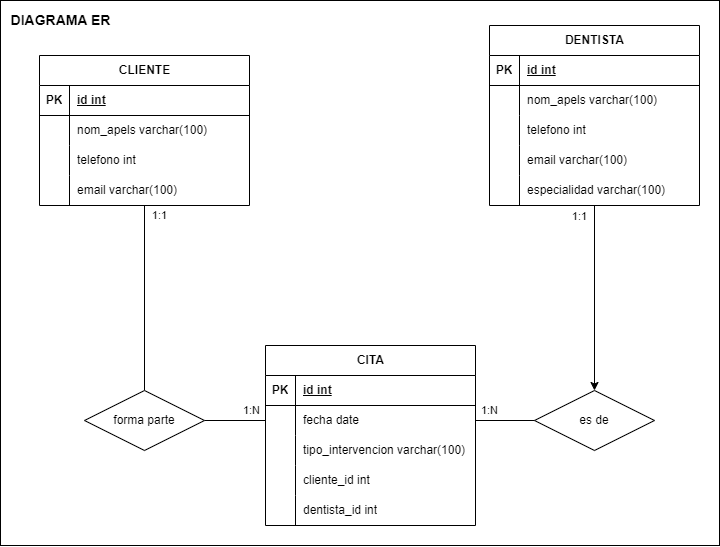

The diagram above was exported from draw.io. Its source (the exported page's mxGraphModel, read from the mxfile embedded in the PNG):
<mxGraphModel dx="3382" dy="916" grid="1" gridSize="10" guides="1" tooltips="1" connect="1" arrows="1" fold="1" page="1" pageScale="1" pageWidth="827" pageHeight="1169" math="0" shadow="0">
  <root>
    <mxCell id="0" />
    <mxCell id="1" parent="0" />
    <mxCell id="2" value="" style="rounded=0;whiteSpace=wrap;html=1;align=center;labelPosition=center;verticalLabelPosition=top;verticalAlign=bottom;" vertex="1" parent="1">
      <mxGeometry x="-139" y="405" width="719" height="545" as="geometry" />
    </mxCell>
    <mxCell id="3" value="" style="edgeStyle=orthogonalEdgeStyle;rounded=0;orthogonalLoop=1;jettySize=auto;html=1;endArrow=none;endFill=0;startArrow=none;startFill=0;" edge="1" source="6" target="54" parent="1">
      <mxGeometry relative="1" as="geometry" />
    </mxCell>
    <mxCell id="4" value="1:1" style="edgeLabel;html=1;align=center;verticalAlign=middle;resizable=0;points=[];" vertex="1" connectable="0" parent="3">
      <mxGeometry x="-0.6905" y="-2" relative="1" as="geometry">
        <mxPoint x="17" y="-19" as="offset" />
      </mxGeometry>
    </mxCell>
    <mxCell id="5" value="1:1" style="edgeLabel;html=1;align=center;verticalAlign=middle;resizable=0;points=[];" vertex="1" connectable="0" parent="3">
      <mxGeometry x="-0.6905" y="-2" relative="1" as="geometry">
        <mxPoint x="437" y="-18" as="offset" />
      </mxGeometry>
    </mxCell>
    <mxCell id="6" value="CLIENTE" style="shape=table;startSize=30;container=1;collapsible=1;childLayout=tableLayout;fixedRows=1;rowLines=0;fontStyle=1;align=center;resizeLast=1;html=1;" vertex="1" parent="1">
      <mxGeometry x="-100" y="460" width="210" height="150" as="geometry" />
    </mxCell>
    <mxCell id="7" value="" style="shape=tableRow;horizontal=0;startSize=0;swimlaneHead=0;swimlaneBody=0;fillColor=none;collapsible=0;dropTarget=0;points=[[0,0.5],[1,0.5]];portConstraint=eastwest;top=0;left=0;right=0;bottom=1;" vertex="1" parent="6">
      <mxGeometry y="30" width="210" height="30" as="geometry" />
    </mxCell>
    <mxCell id="8" value="PK" style="shape=partialRectangle;connectable=0;fillColor=none;top=0;left=0;bottom=0;right=0;fontStyle=1;overflow=hidden;whiteSpace=wrap;html=1;" vertex="1" parent="7">
      <mxGeometry width="30" height="30" as="geometry">
        <mxRectangle width="30" height="30" as="alternateBounds" />
      </mxGeometry>
    </mxCell>
    <mxCell id="9" value="id&amp;nbsp;int" style="shape=partialRectangle;connectable=0;fillColor=none;top=0;left=0;bottom=0;right=0;align=left;spacingLeft=6;fontStyle=5;overflow=hidden;whiteSpace=wrap;html=1;" vertex="1" parent="7">
      <mxGeometry x="30" width="180" height="30" as="geometry">
        <mxRectangle width="180" height="30" as="alternateBounds" />
      </mxGeometry>
    </mxCell>
    <mxCell id="10" value="" style="shape=tableRow;horizontal=0;startSize=0;swimlaneHead=0;swimlaneBody=0;fillColor=none;collapsible=0;dropTarget=0;points=[[0,0.5],[1,0.5]];portConstraint=eastwest;top=0;left=0;right=0;bottom=0;" vertex="1" parent="6">
      <mxGeometry y="60" width="210" height="30" as="geometry" />
    </mxCell>
    <mxCell id="11" value="" style="shape=partialRectangle;connectable=0;fillColor=none;top=0;left=0;bottom=0;right=0;editable=1;overflow=hidden;whiteSpace=wrap;html=1;" vertex="1" parent="10">
      <mxGeometry width="30" height="30" as="geometry">
        <mxRectangle width="30" height="30" as="alternateBounds" />
      </mxGeometry>
    </mxCell>
    <mxCell id="12" value="nom_apels&amp;nbsp;varchar(100)" style="shape=partialRectangle;connectable=0;fillColor=none;top=0;left=0;bottom=0;right=0;align=left;spacingLeft=6;overflow=hidden;whiteSpace=wrap;html=1;" vertex="1" parent="10">
      <mxGeometry x="30" width="180" height="30" as="geometry">
        <mxRectangle width="180" height="30" as="alternateBounds" />
      </mxGeometry>
    </mxCell>
    <mxCell id="13" value="" style="shape=tableRow;horizontal=0;startSize=0;swimlaneHead=0;swimlaneBody=0;fillColor=none;collapsible=0;dropTarget=0;points=[[0,0.5],[1,0.5]];portConstraint=eastwest;top=0;left=0;right=0;bottom=0;" vertex="1" parent="6">
      <mxGeometry y="90" width="210" height="30" as="geometry" />
    </mxCell>
    <mxCell id="14" value="" style="shape=partialRectangle;connectable=0;fillColor=none;top=0;left=0;bottom=0;right=0;editable=1;overflow=hidden;whiteSpace=wrap;html=1;" vertex="1" parent="13">
      <mxGeometry width="30" height="30" as="geometry">
        <mxRectangle width="30" height="30" as="alternateBounds" />
      </mxGeometry>
    </mxCell>
    <mxCell id="15" value="telefono int" style="shape=partialRectangle;connectable=0;fillColor=none;top=0;left=0;bottom=0;right=0;align=left;spacingLeft=6;overflow=hidden;whiteSpace=wrap;html=1;" vertex="1" parent="13">
      <mxGeometry x="30" width="180" height="30" as="geometry">
        <mxRectangle width="180" height="30" as="alternateBounds" />
      </mxGeometry>
    </mxCell>
    <mxCell id="16" value="" style="shape=tableRow;horizontal=0;startSize=0;swimlaneHead=0;swimlaneBody=0;fillColor=none;collapsible=0;dropTarget=0;points=[[0,0.5],[1,0.5]];portConstraint=eastwest;top=0;left=0;right=0;bottom=0;" vertex="1" parent="6">
      <mxGeometry y="120" width="210" height="30" as="geometry" />
    </mxCell>
    <mxCell id="17" value="" style="shape=partialRectangle;connectable=0;fillColor=none;top=0;left=0;bottom=0;right=0;editable=1;overflow=hidden;whiteSpace=wrap;html=1;" vertex="1" parent="16">
      <mxGeometry width="30" height="30" as="geometry">
        <mxRectangle width="30" height="30" as="alternateBounds" />
      </mxGeometry>
    </mxCell>
    <mxCell id="18" value="email varchar(100)" style="shape=partialRectangle;connectable=0;fillColor=none;top=0;left=0;bottom=0;right=0;align=left;spacingLeft=6;overflow=hidden;whiteSpace=wrap;html=1;" vertex="1" parent="16">
      <mxGeometry x="30" width="180" height="30" as="geometry">
        <mxRectangle width="180" height="30" as="alternateBounds" />
      </mxGeometry>
    </mxCell>
    <mxCell id="19" value="CITA" style="shape=table;startSize=30;container=1;collapsible=1;childLayout=tableLayout;fixedRows=1;rowLines=0;fontStyle=1;align=center;resizeLast=1;html=1;" vertex="1" parent="1">
      <mxGeometry x="126" y="750" width="210" height="180" as="geometry" />
    </mxCell>
    <mxCell id="20" value="" style="shape=tableRow;horizontal=0;startSize=0;swimlaneHead=0;swimlaneBody=0;fillColor=none;collapsible=0;dropTarget=0;points=[[0,0.5],[1,0.5]];portConstraint=eastwest;top=0;left=0;right=0;bottom=1;" vertex="1" parent="19">
      <mxGeometry y="30" width="210" height="30" as="geometry" />
    </mxCell>
    <mxCell id="21" value="PK" style="shape=partialRectangle;connectable=0;fillColor=none;top=0;left=0;bottom=0;right=0;fontStyle=1;overflow=hidden;whiteSpace=wrap;html=1;" vertex="1" parent="20">
      <mxGeometry width="30" height="30" as="geometry">
        <mxRectangle width="30" height="30" as="alternateBounds" />
      </mxGeometry>
    </mxCell>
    <mxCell id="22" value="id&amp;nbsp;int" style="shape=partialRectangle;connectable=0;fillColor=none;top=0;left=0;bottom=0;right=0;align=left;spacingLeft=6;fontStyle=5;overflow=hidden;whiteSpace=wrap;html=1;" vertex="1" parent="20">
      <mxGeometry x="30" width="180" height="30" as="geometry">
        <mxRectangle width="180" height="30" as="alternateBounds" />
      </mxGeometry>
    </mxCell>
    <mxCell id="23" value="" style="shape=tableRow;horizontal=0;startSize=0;swimlaneHead=0;swimlaneBody=0;fillColor=none;collapsible=0;dropTarget=0;points=[[0,0.5],[1,0.5]];portConstraint=eastwest;top=0;left=0;right=0;bottom=0;" vertex="1" parent="19">
      <mxGeometry y="60" width="210" height="30" as="geometry" />
    </mxCell>
    <mxCell id="24" value="" style="shape=partialRectangle;connectable=0;fillColor=none;top=0;left=0;bottom=0;right=0;editable=1;overflow=hidden;whiteSpace=wrap;html=1;" vertex="1" parent="23">
      <mxGeometry width="30" height="30" as="geometry">
        <mxRectangle width="30" height="30" as="alternateBounds" />
      </mxGeometry>
    </mxCell>
    <mxCell id="25" value="fecha date" style="shape=partialRectangle;connectable=0;fillColor=none;top=0;left=0;bottom=0;right=0;align=left;spacingLeft=6;overflow=hidden;whiteSpace=wrap;html=1;" vertex="1" parent="23">
      <mxGeometry x="30" width="180" height="30" as="geometry">
        <mxRectangle width="180" height="30" as="alternateBounds" />
      </mxGeometry>
    </mxCell>
    <mxCell id="26" value="" style="shape=tableRow;horizontal=0;startSize=0;swimlaneHead=0;swimlaneBody=0;fillColor=none;collapsible=0;dropTarget=0;points=[[0,0.5],[1,0.5]];portConstraint=eastwest;top=0;left=0;right=0;bottom=0;" vertex="1" parent="19">
      <mxGeometry y="90" width="210" height="30" as="geometry" />
    </mxCell>
    <mxCell id="27" value="" style="shape=partialRectangle;connectable=0;fillColor=none;top=0;left=0;bottom=0;right=0;editable=1;overflow=hidden;whiteSpace=wrap;html=1;" vertex="1" parent="26">
      <mxGeometry width="30" height="30" as="geometry">
        <mxRectangle width="30" height="30" as="alternateBounds" />
      </mxGeometry>
    </mxCell>
    <mxCell id="28" value="tipo_intervencion varchar(100)" style="shape=partialRectangle;connectable=0;fillColor=none;top=0;left=0;bottom=0;right=0;align=left;spacingLeft=6;overflow=hidden;whiteSpace=wrap;html=1;" vertex="1" parent="26">
      <mxGeometry x="30" width="180" height="30" as="geometry">
        <mxRectangle width="180" height="30" as="alternateBounds" />
      </mxGeometry>
    </mxCell>
    <mxCell id="29" value="" style="shape=tableRow;horizontal=0;startSize=0;swimlaneHead=0;swimlaneBody=0;fillColor=none;collapsible=0;dropTarget=0;points=[[0,0.5],[1,0.5]];portConstraint=eastwest;top=0;left=0;right=0;bottom=0;" vertex="1" parent="19">
      <mxGeometry y="120" width="210" height="30" as="geometry" />
    </mxCell>
    <mxCell id="30" value="" style="shape=partialRectangle;connectable=0;fillColor=none;top=0;left=0;bottom=0;right=0;editable=1;overflow=hidden;whiteSpace=wrap;html=1;" vertex="1" parent="29">
      <mxGeometry width="30" height="30" as="geometry">
        <mxRectangle width="30" height="30" as="alternateBounds" />
      </mxGeometry>
    </mxCell>
    <mxCell id="31" value="cliente_id int" style="shape=partialRectangle;connectable=0;fillColor=none;top=0;left=0;bottom=0;right=0;align=left;spacingLeft=6;overflow=hidden;whiteSpace=wrap;html=1;" vertex="1" parent="29">
      <mxGeometry x="30" width="180" height="30" as="geometry">
        <mxRectangle width="180" height="30" as="alternateBounds" />
      </mxGeometry>
    </mxCell>
    <mxCell id="32" value="" style="shape=tableRow;horizontal=0;startSize=0;swimlaneHead=0;swimlaneBody=0;fillColor=none;collapsible=0;dropTarget=0;points=[[0,0.5],[1,0.5]];portConstraint=eastwest;top=0;left=0;right=0;bottom=0;" vertex="1" parent="19">
      <mxGeometry y="150" width="210" height="30" as="geometry" />
    </mxCell>
    <mxCell id="33" value="" style="shape=partialRectangle;connectable=0;fillColor=none;top=0;left=0;bottom=0;right=0;editable=1;overflow=hidden;whiteSpace=wrap;html=1;" vertex="1" parent="32">
      <mxGeometry width="30" height="30" as="geometry">
        <mxRectangle width="30" height="30" as="alternateBounds" />
      </mxGeometry>
    </mxCell>
    <mxCell id="34" value="dentista_id int" style="shape=partialRectangle;connectable=0;fillColor=none;top=0;left=0;bottom=0;right=0;align=left;spacingLeft=6;overflow=hidden;whiteSpace=wrap;html=1;" vertex="1" parent="32">
      <mxGeometry x="30" width="180" height="30" as="geometry">
        <mxRectangle width="180" height="30" as="alternateBounds" />
      </mxGeometry>
    </mxCell>
    <mxCell id="35" value="" style="edgeStyle=orthogonalEdgeStyle;rounded=0;orthogonalLoop=1;jettySize=auto;html=1;" edge="1" source="36" target="55" parent="1">
      <mxGeometry relative="1" as="geometry" />
    </mxCell>
    <mxCell id="36" value="DENTISTA" style="shape=table;startSize=30;container=1;collapsible=1;childLayout=tableLayout;fixedRows=1;rowLines=0;fontStyle=1;align=center;resizeLast=1;html=1;" vertex="1" parent="1">
      <mxGeometry x="350" y="430" width="210" height="180" as="geometry" />
    </mxCell>
    <mxCell id="37" value="" style="shape=tableRow;horizontal=0;startSize=0;swimlaneHead=0;swimlaneBody=0;fillColor=none;collapsible=0;dropTarget=0;points=[[0,0.5],[1,0.5]];portConstraint=eastwest;top=0;left=0;right=0;bottom=1;" vertex="1" parent="36">
      <mxGeometry y="30" width="210" height="30" as="geometry" />
    </mxCell>
    <mxCell id="38" value="PK" style="shape=partialRectangle;connectable=0;fillColor=none;top=0;left=0;bottom=0;right=0;fontStyle=1;overflow=hidden;whiteSpace=wrap;html=1;" vertex="1" parent="37">
      <mxGeometry width="30" height="30" as="geometry">
        <mxRectangle width="30" height="30" as="alternateBounds" />
      </mxGeometry>
    </mxCell>
    <mxCell id="39" value="id&amp;nbsp;int" style="shape=partialRectangle;connectable=0;fillColor=none;top=0;left=0;bottom=0;right=0;align=left;spacingLeft=6;fontStyle=5;overflow=hidden;whiteSpace=wrap;html=1;" vertex="1" parent="37">
      <mxGeometry x="30" width="180" height="30" as="geometry">
        <mxRectangle width="180" height="30" as="alternateBounds" />
      </mxGeometry>
    </mxCell>
    <mxCell id="40" value="" style="shape=tableRow;horizontal=0;startSize=0;swimlaneHead=0;swimlaneBody=0;fillColor=none;collapsible=0;dropTarget=0;points=[[0,0.5],[1,0.5]];portConstraint=eastwest;top=0;left=0;right=0;bottom=0;" vertex="1" parent="36">
      <mxGeometry y="60" width="210" height="30" as="geometry" />
    </mxCell>
    <mxCell id="41" value="" style="shape=partialRectangle;connectable=0;fillColor=none;top=0;left=0;bottom=0;right=0;editable=1;overflow=hidden;whiteSpace=wrap;html=1;" vertex="1" parent="40">
      <mxGeometry width="30" height="30" as="geometry">
        <mxRectangle width="30" height="30" as="alternateBounds" />
      </mxGeometry>
    </mxCell>
    <mxCell id="42" value="nom_apels varchar(100)" style="shape=partialRectangle;connectable=0;fillColor=none;top=0;left=0;bottom=0;right=0;align=left;spacingLeft=6;overflow=hidden;whiteSpace=wrap;html=1;" vertex="1" parent="40">
      <mxGeometry x="30" width="180" height="30" as="geometry">
        <mxRectangle width="180" height="30" as="alternateBounds" />
      </mxGeometry>
    </mxCell>
    <mxCell id="43" value="" style="shape=tableRow;horizontal=0;startSize=0;swimlaneHead=0;swimlaneBody=0;fillColor=none;collapsible=0;dropTarget=0;points=[[0,0.5],[1,0.5]];portConstraint=eastwest;top=0;left=0;right=0;bottom=0;" vertex="1" parent="36">
      <mxGeometry y="90" width="210" height="30" as="geometry" />
    </mxCell>
    <mxCell id="44" value="" style="shape=partialRectangle;connectable=0;fillColor=none;top=0;left=0;bottom=0;right=0;editable=1;overflow=hidden;whiteSpace=wrap;html=1;" vertex="1" parent="43">
      <mxGeometry width="30" height="30" as="geometry">
        <mxRectangle width="30" height="30" as="alternateBounds" />
      </mxGeometry>
    </mxCell>
    <mxCell id="45" value="telefono int" style="shape=partialRectangle;connectable=0;fillColor=none;top=0;left=0;bottom=0;right=0;align=left;spacingLeft=6;overflow=hidden;whiteSpace=wrap;html=1;" vertex="1" parent="43">
      <mxGeometry x="30" width="180" height="30" as="geometry">
        <mxRectangle width="180" height="30" as="alternateBounds" />
      </mxGeometry>
    </mxCell>
    <mxCell id="46" value="" style="shape=tableRow;horizontal=0;startSize=0;swimlaneHead=0;swimlaneBody=0;fillColor=none;collapsible=0;dropTarget=0;points=[[0,0.5],[1,0.5]];portConstraint=eastwest;top=0;left=0;right=0;bottom=0;" vertex="1" parent="36">
      <mxGeometry y="120" width="210" height="30" as="geometry" />
    </mxCell>
    <mxCell id="47" value="" style="shape=partialRectangle;connectable=0;fillColor=none;top=0;left=0;bottom=0;right=0;editable=1;overflow=hidden;whiteSpace=wrap;html=1;" vertex="1" parent="46">
      <mxGeometry width="30" height="30" as="geometry">
        <mxRectangle width="30" height="30" as="alternateBounds" />
      </mxGeometry>
    </mxCell>
    <mxCell id="48" value="email varchar(100)" style="shape=partialRectangle;connectable=0;fillColor=none;top=0;left=0;bottom=0;right=0;align=left;spacingLeft=6;overflow=hidden;whiteSpace=wrap;html=1;" vertex="1" parent="46">
      <mxGeometry x="30" width="180" height="30" as="geometry">
        <mxRectangle width="180" height="30" as="alternateBounds" />
      </mxGeometry>
    </mxCell>
    <mxCell id="49" value="" style="shape=tableRow;horizontal=0;startSize=0;swimlaneHead=0;swimlaneBody=0;fillColor=none;collapsible=0;dropTarget=0;points=[[0,0.5],[1,0.5]];portConstraint=eastwest;top=0;left=0;right=0;bottom=0;" vertex="1" parent="36">
      <mxGeometry y="150" width="210" height="30" as="geometry" />
    </mxCell>
    <mxCell id="50" value="" style="shape=partialRectangle;connectable=0;fillColor=none;top=0;left=0;bottom=0;right=0;editable=1;overflow=hidden;whiteSpace=wrap;html=1;" vertex="1" parent="49">
      <mxGeometry width="30" height="30" as="geometry">
        <mxRectangle width="30" height="30" as="alternateBounds" />
      </mxGeometry>
    </mxCell>
    <mxCell id="51" value="especialidad varchar(100)" style="shape=partialRectangle;connectable=0;fillColor=none;top=0;left=0;bottom=0;right=0;align=left;spacingLeft=6;overflow=hidden;whiteSpace=wrap;html=1;" vertex="1" parent="49">
      <mxGeometry x="30" width="180" height="30" as="geometry">
        <mxRectangle width="180" height="30" as="alternateBounds" />
      </mxGeometry>
    </mxCell>
    <mxCell id="52" style="edgeStyle=orthogonalEdgeStyle;rounded=0;orthogonalLoop=1;jettySize=auto;html=1;exitX=1;exitY=0.5;exitDx=0;exitDy=0;entryX=0;entryY=0.5;entryDx=0;entryDy=0;endArrow=none;endFill=0;startArrow=none;startFill=0;" edge="1" source="54" target="23" parent="1">
      <mxGeometry relative="1" as="geometry" />
    </mxCell>
    <mxCell id="53" value="1:N" style="edgeLabel;html=1;align=center;verticalAlign=middle;resizable=0;points=[];" vertex="1" connectable="0" parent="52">
      <mxGeometry x="0.2612" y="-1" relative="1" as="geometry">
        <mxPoint x="8" y="-11" as="offset" />
      </mxGeometry>
    </mxCell>
    <mxCell id="54" value="forma parte" style="shape=rhombus;perimeter=rhombusPerimeter;whiteSpace=wrap;html=1;align=center;" vertex="1" parent="1">
      <mxGeometry x="-55" y="795" width="120" height="60" as="geometry" />
    </mxCell>
    <mxCell id="55" value="es de" style="shape=rhombus;perimeter=rhombusPerimeter;whiteSpace=wrap;html=1;align=center;" vertex="1" parent="1">
      <mxGeometry x="395" y="795" width="120" height="60" as="geometry" />
    </mxCell>
    <mxCell id="56" style="edgeStyle=orthogonalEdgeStyle;rounded=0;orthogonalLoop=1;jettySize=auto;html=1;exitX=1;exitY=0.5;exitDx=0;exitDy=0;entryX=0;entryY=0.5;entryDx=0;entryDy=0;endArrow=none;endFill=0;startArrow=none;startFill=0;" edge="1" source="23" target="55" parent="1">
      <mxGeometry relative="1" as="geometry" />
    </mxCell>
    <mxCell id="57" value="1:N" style="edgeLabel;html=1;align=center;verticalAlign=middle;resizable=0;points=[];" vertex="1" connectable="0" parent="56">
      <mxGeometry x="-0.2095" y="2" relative="1" as="geometry">
        <mxPoint x="-10" y="-8" as="offset" />
      </mxGeometry>
    </mxCell>
    <mxCell id="58" value="DIAGRAMA ER" style="text;html=1;align=center;verticalAlign=middle;resizable=0;points=[];autosize=1;strokeColor=none;fillColor=none;fontStyle=1;fontSize=14;" vertex="1" parent="1">
      <mxGeometry x="-139" y="410" width="120" height="30" as="geometry" />
    </mxCell>
  </root>
</mxGraphModel>